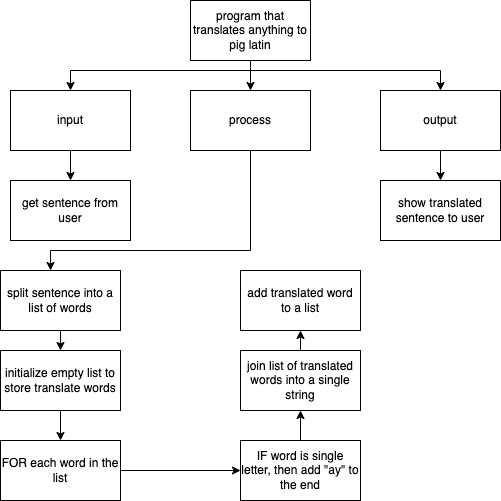

The diagram above was exported from draw.io. Its source (the exported page's mxGraphModel, read from the mxfile embedded in the PNG):
<mxGraphModel dx="727" dy="392" grid="1" gridSize="10" guides="1" tooltips="1" connect="1" arrows="1" fold="1" page="1" pageScale="1" pageWidth="827" pageHeight="1169" math="0" shadow="0">
  <root>
    <mxCell id="0" />
    <mxCell id="1" parent="0" />
    <mxCell id="6" style="edgeStyle=none;html=1;exitX=0.5;exitY=1;exitDx=0;exitDy=0;entryX=0.5;entryY=0;entryDx=0;entryDy=0;" edge="1" parent="1" source="2" target="4">
      <mxGeometry relative="1" as="geometry" />
    </mxCell>
    <mxCell id="7" style="edgeStyle=none;html=1;entryX=0.5;entryY=0;entryDx=0;entryDy=0;rounded=0;" edge="1" parent="1" target="3">
      <mxGeometry relative="1" as="geometry">
        <mxPoint x="400" y="130" as="sourcePoint" />
        <Array as="points">
          <mxPoint x="220" y="130" />
        </Array>
      </mxGeometry>
    </mxCell>
    <mxCell id="8" style="edgeStyle=none;html=1;entryX=0.5;entryY=0;entryDx=0;entryDy=0;rounded=0;" edge="1" parent="1" target="5">
      <mxGeometry relative="1" as="geometry">
        <mxPoint x="400" y="130" as="sourcePoint" />
        <Array as="points">
          <mxPoint x="590" y="130" />
        </Array>
      </mxGeometry>
    </mxCell>
    <mxCell id="2" value="program that translates anything to pig latin" style="whiteSpace=wrap;html=1;" vertex="1" parent="1">
      <mxGeometry x="340" y="60" width="120" height="60" as="geometry" />
    </mxCell>
    <mxCell id="25" style="edgeStyle=none;rounded=0;html=1;exitX=0.5;exitY=1;exitDx=0;exitDy=0;" edge="1" parent="1" source="3" target="9">
      <mxGeometry relative="1" as="geometry" />
    </mxCell>
    <mxCell id="3" value="input" style="whiteSpace=wrap;html=1;" vertex="1" parent="1">
      <mxGeometry x="160" y="150" width="120" height="60" as="geometry" />
    </mxCell>
    <mxCell id="19" style="edgeStyle=none;rounded=0;html=1;exitX=0.5;exitY=1;exitDx=0;exitDy=0;entryX=0.417;entryY=0;entryDx=0;entryDy=0;entryPerimeter=0;" edge="1" parent="1" source="4" target="10">
      <mxGeometry relative="1" as="geometry">
        <Array as="points">
          <mxPoint x="400" y="310" />
          <mxPoint x="200" y="310" />
        </Array>
      </mxGeometry>
    </mxCell>
    <mxCell id="4" value="process" style="whiteSpace=wrap;html=1;" vertex="1" parent="1">
      <mxGeometry x="340" y="150" width="120" height="60" as="geometry" />
    </mxCell>
    <mxCell id="26" style="edgeStyle=none;rounded=0;html=1;exitX=0.5;exitY=1;exitDx=0;exitDy=0;" edge="1" parent="1" source="5" target="11">
      <mxGeometry relative="1" as="geometry" />
    </mxCell>
    <mxCell id="5" value="output" style="whiteSpace=wrap;html=1;" vertex="1" parent="1">
      <mxGeometry x="530" y="150" width="120" height="60" as="geometry" />
    </mxCell>
    <mxCell id="9" value="get sentence from user" style="whiteSpace=wrap;html=1;" vertex="1" parent="1">
      <mxGeometry x="160" y="240" width="120" height="60" as="geometry" />
    </mxCell>
    <mxCell id="20" style="edgeStyle=none;rounded=0;html=1;exitX=0.5;exitY=1;exitDx=0;exitDy=0;entryX=0.5;entryY=0;entryDx=0;entryDy=0;" edge="1" parent="1" source="10" target="12">
      <mxGeometry relative="1" as="geometry" />
    </mxCell>
    <mxCell id="10" value="split sentence into a list of words" style="whiteSpace=wrap;html=1;" vertex="1" parent="1">
      <mxGeometry x="150" y="330" width="120" height="60" as="geometry" />
    </mxCell>
    <mxCell id="11" value="show translated sentence to user" style="whiteSpace=wrap;html=1;" vertex="1" parent="1">
      <mxGeometry x="530" y="240" width="120" height="60" as="geometry" />
    </mxCell>
    <mxCell id="21" style="edgeStyle=none;rounded=0;html=1;exitX=0.5;exitY=1;exitDx=0;exitDy=0;" edge="1" parent="1" source="12" target="13">
      <mxGeometry relative="1" as="geometry" />
    </mxCell>
    <mxCell id="12" value="initialize empty list to store translate words" style="whiteSpace=wrap;html=1;" vertex="1" parent="1">
      <mxGeometry x="150" y="410" width="120" height="60" as="geometry" />
    </mxCell>
    <mxCell id="22" style="edgeStyle=none;rounded=0;html=1;exitX=1;exitY=0.5;exitDx=0;exitDy=0;" edge="1" parent="1" source="13" target="16">
      <mxGeometry relative="1" as="geometry" />
    </mxCell>
    <mxCell id="13" value="FOR each word in the list" style="whiteSpace=wrap;html=1;" vertex="1" parent="1">
      <mxGeometry x="150" y="500" width="120" height="60" as="geometry" />
    </mxCell>
    <mxCell id="23" style="edgeStyle=none;rounded=0;html=1;exitX=0.5;exitY=0;exitDx=0;exitDy=0;" edge="1" parent="1" source="16" target="18">
      <mxGeometry relative="1" as="geometry" />
    </mxCell>
    <mxCell id="16" value="IF word is single letter, then add &quot;ay&quot; to the end" style="whiteSpace=wrap;html=1;" vertex="1" parent="1">
      <mxGeometry x="390" y="500" width="120" height="60" as="geometry" />
    </mxCell>
    <mxCell id="17" value="add translated word to a list" style="whiteSpace=wrap;html=1;" vertex="1" parent="1">
      <mxGeometry x="390" y="330" width="120" height="60" as="geometry" />
    </mxCell>
    <mxCell id="24" style="edgeStyle=none;rounded=0;html=1;exitX=0.5;exitY=0;exitDx=0;exitDy=0;" edge="1" parent="1" source="18" target="17">
      <mxGeometry relative="1" as="geometry" />
    </mxCell>
    <mxCell id="18" value="join list of translated words into a single string" style="whiteSpace=wrap;html=1;" vertex="1" parent="1">
      <mxGeometry x="390" y="410" width="120" height="60" as="geometry" />
    </mxCell>
  </root>
</mxGraphModel>